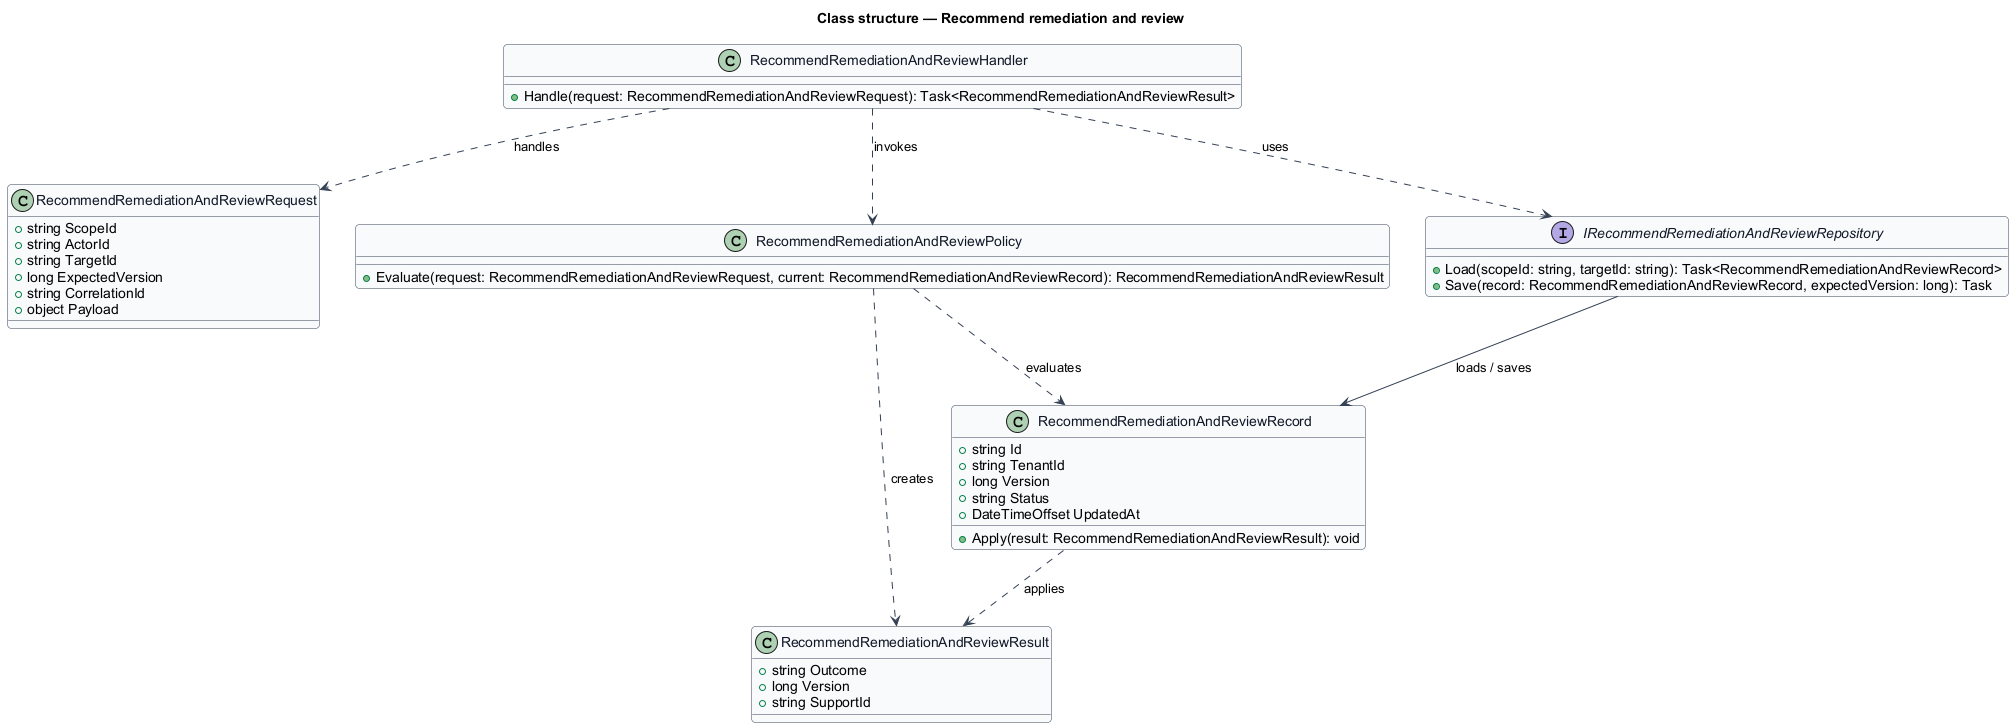

The diagram above was rendered by PlantUML. Its source (embedded in the PNG):
@startuml
skinparam backgroundColor #FFFFFF
skinparam shadowing false
skinparam roundcorner 8
skinparam defaultFontName Arial
skinparam ArrowColor #344054
skinparam class {
  BorderColor #344054
  FontColor #101828
  BackgroundColor #F9FAFB
}
title Class structure — Recommend remediation and review

class RecommendRemediationAndReviewRequest {
  +string ScopeId
  +string ActorId
  +string TargetId
  +long ExpectedVersion
  +string CorrelationId
  +object Payload
}

class RecommendRemediationAndReviewResult {
  +string Outcome
  +long Version
  +string SupportId
}

class RecommendRemediationAndReviewRecord {
  +string Id
  +string TenantId
  +long Version
  +string Status
  +DateTimeOffset UpdatedAt
  +Apply(result: RecommendRemediationAndReviewResult): void
}

class RecommendRemediationAndReviewPolicy {
  +Evaluate(request: RecommendRemediationAndReviewRequest, current: RecommendRemediationAndReviewRecord): RecommendRemediationAndReviewResult
}

interface IRecommendRemediationAndReviewRepository {
  +Load(scopeId: string, targetId: string): Task<RecommendRemediationAndReviewRecord>
  +Save(record: RecommendRemediationAndReviewRecord, expectedVersion: long): Task
}

class RecommendRemediationAndReviewHandler {
  +Handle(request: RecommendRemediationAndReviewRequest): Task<RecommendRemediationAndReviewResult>
}

RecommendRemediationAndReviewHandler ..> RecommendRemediationAndReviewRequest : handles
RecommendRemediationAndReviewHandler ..> RecommendRemediationAndReviewPolicy : invokes
RecommendRemediationAndReviewHandler ..> IRecommendRemediationAndReviewRepository : uses
IRecommendRemediationAndReviewRepository --> RecommendRemediationAndReviewRecord : loads / saves
RecommendRemediationAndReviewPolicy ..> RecommendRemediationAndReviewRecord : evaluates
RecommendRemediationAndReviewPolicy ..> RecommendRemediationAndReviewResult : creates
RecommendRemediationAndReviewRecord ..> RecommendRemediationAndReviewResult : applies
@enduml